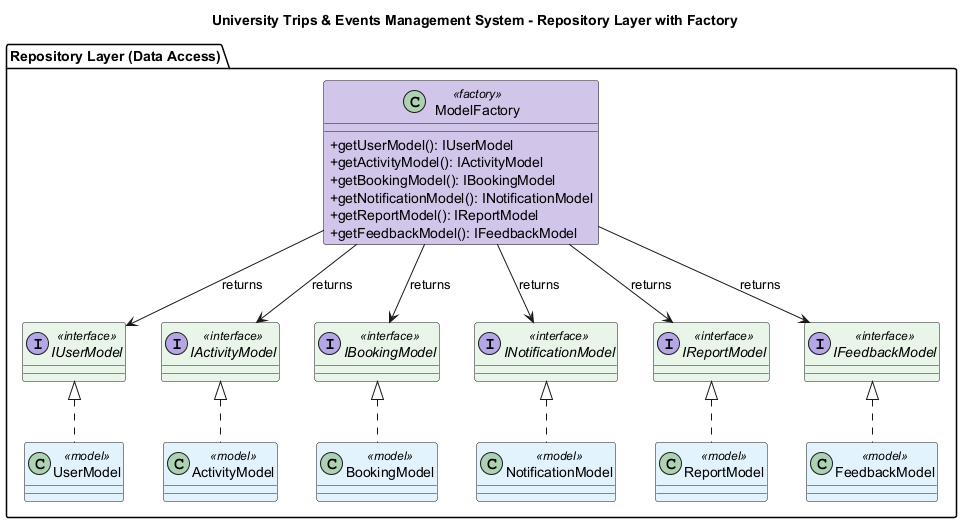

The diagram above was rendered by PlantUML. Its source (embedded in the PNG):
@startuml Model_Factory

' -------------------- Colors --------------------
!define INTERFACE_COLOR #E8F5E9
!define PROXY_COLOR #FFE0B2
!define MODEL_COLOR #E3F2FD
!define ENTITY_COLOR #E3F2FD
!define FACTORY_COLOR #D1C4E9

skinparam classAttributeIconSize 0
skinparam class {
    BackgroundColor<<interface>> INTERFACE_COLOR
    BackgroundColor<<proxy>> PROXY_COLOR
    BackgroundColor<<model>> MODEL_COLOR
    BackgroundColor<<entity>> ENTITY_COLOR
    BackgroundColor<<factory>> FACTORY_COLOR
}

title University Trips & Events Management System - Repository Layer with Factory

top to bottom direction

package "Repository Layer (Data Access)" {
    
    ' Interfaces
    interface IUserModel <<interface>>
    interface IActivityModel <<interface>>
    interface IBookingModel <<interface>>
    interface INotificationModel <<interface>>
    interface IReportModel <<interface>>
    interface IFeedbackModel <<interface>>

    ' Concrete Models
    class UserModel <<model>>
    class ActivityModel <<model>>
    class BookingModel <<model>>
    class NotificationModel <<model>>
    class ReportModel <<model>>
    class FeedbackModel <<model>>

    ' Factory
    class ModelFactory <<factory>> {
        +getUserModel(): IUserModel
        +getActivityModel(): IActivityModel
        +getBookingModel(): IBookingModel
        +getNotificationModel(): INotificationModel
        +getReportModel(): IReportModel
        +getFeedbackModel(): IFeedbackModel
    }

    ' Relations
    IUserModel <|.. UserModel
    IActivityModel <|.. ActivityModel
    IBookingModel <|.. BookingModel
    INotificationModel <|.. NotificationModel
    IReportModel <|.. ReportModel
    IFeedbackModel <|.. FeedbackModel

    ModelFactory --> IUserModel : returns
    ModelFactory --> IActivityModel : returns
    ModelFactory --> IBookingModel : returns
    ModelFactory --> INotificationModel : returns
    ModelFactory --> IReportModel : returns
    ModelFactory --> IFeedbackModel : returns
}

@enduml